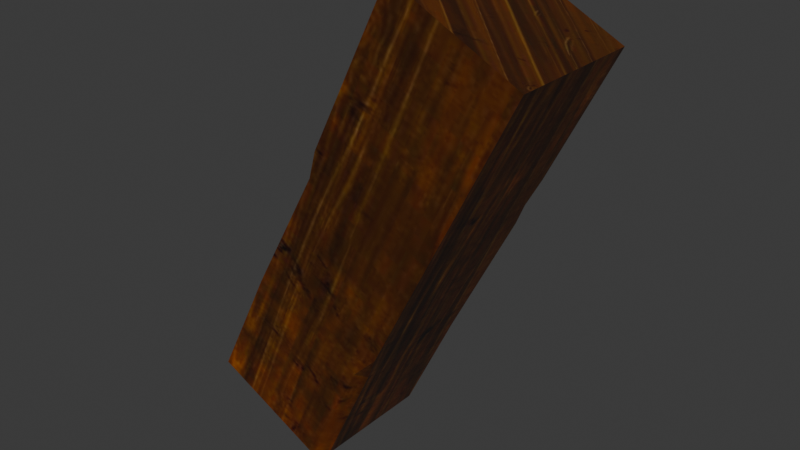 # Source: DA_T2_Beam_Thick_Medium_Steep.blend  (saved by Blender 5.0.118; exported with 4.5.12 LTS)
import bpy
from mathutils import Matrix  # noqa: F401  (used for matrix-valued properties, if any)

bpy.ops.wm.read_factory_settings(use_empty=True)
scene = bpy.context.scene
scene.name = 'Scene'

# ---- collections
col_collection = bpy.data.collections.new('Collection'); scene.collection.children.link(col_collection)

# ---- images (referenced by path relative to the original .blend; pixels are not part of the script)
import os
ASSET_DIR = os.environ.get("B2B_ASSET_DIR", "")  # directory of the original .blend (textures are referenced by path, not embedded)
HERE = os.path.dirname(os.path.abspath(__file__))  # packed textures are extracted next to this script under _unpacked/

def load_image(name, relpath, width, height, colorspace="sRGB"):
    """Load a texture the original file referenced (path relative to the .blend, or extracted next to this script)."""
    p = next((c for c in (os.path.join(HERE, relpath), os.path.join(ASSET_DIR, relpath)) if relpath and os.path.exists(c)), "")
    if p:
        img = bpy.data.images.load(p, check_existing=True)
        img.name = name
    else:  # same state as the original file: an image datablock whose file is absent (Cycles renders it pink)
        img = bpy.data.images.new(name, width, height)
        img.source = "FILE"
        img.filepath = "//" + (relpath or name)
    img.colorspace_settings.name = colorspace
    return img
img_t_tier2_trim_bcc_array_0_jpg = load_image('T_Tier2_Trim_BCC_Array_0.jpg', '_unpacked/T_Tier2_Trim_BCC_Array_0.79e23fd3.jpg', 1024, 1024, 'sRGB')

# ---- materials (node trees are filled in below, after node groups)
mat_mi_modular_set_tier2_trim9990 = bpy.data.materials.new('MI_Modular_Set_Tier2_Trim9990')

# ---- material node trees
mat_mi_modular_set_tier2_trim9990.use_nodes = True; mat_mi_modular_set_tier2_trim9990.node_tree.nodes.clear()
_N = mat_mi_modular_set_tier2_trim9990.node_tree.nodes; _L = mat_mi_modular_set_tier2_trim9990.node_tree.links
n0 = _N.new('ShaderNodeOutputMaterial'); n0.name = 'Material Output'; n0.location = (400, 0)
n1 = _N.new('ShaderNodeBsdfPrincipled'); n1.name = 'Principled BSDF'; n1.location = (100, 0)
n2 = _N.new('ShaderNodeTexImage'); n2.name = 'Image Texture'; n2.location = (-600, 400)
n2.image = img_t_tier2_trim_bcc_array_0_jpg
_L.new(n1.outputs[0], n0.inputs[0])
_L.new(n2.outputs[0], n1.inputs[0])
n0.is_active_output = True

# ---- world
world_world = bpy.data.worlds.new('World'); scene.world = world_world
world_world.use_nodes = True; world_world.node_tree.nodes.clear()
_N = world_world.node_tree.nodes; _L = world_world.node_tree.links
n0 = _N.new('ShaderNodeOutputWorld'); n0.name = 'World Output'; n0.location = (200, 100)
n1 = _N.new('ShaderNodeBackground'); n1.name = 'Background'; n1.location = (-200, 100)
n1.inputs[0].default_value = (0.05088, 0.05088, 0.05088, 1.0)
_L.new(n1.outputs[0], n0.inputs[0])
n0.is_active_output = True
world_world.color = (0.05088, 0.05088, 0.05088)
world_world.sun_shadow_jitter_overblur = 0.0

# ---- meshes
me_da_t2_beam_thick_medium_steep = bpy.data.meshes.new('DA_T2_Beam_Thick_Medium_Steep')
me_da_t2_beam_thick_medium_steep.from_pydata([(0.03756, -0.2025, -0.4531), (0.1012, -0.2437, -0.3424), (0.007489, -0.2361, -0.4381), (-0.2015, -0.2437, -0.8405), (-0.158, 0.2437, -0.8622), (-0.158, -0.195, -0.8622), (-0.0931, 0.2056, 0.2839), (-0.03248, 0.2271, 0.2537), (-0.1485, 0.2437, 0.2036), (-0.07411, 0.2437, 0.3967), (-0.03248, 0.2271, 0.2537), (-0.0931, 0.2056, 0.2839), (-0.1229, -0.002761, 0.2988), (-0.07411, 0.2437, 0.3967), (-0.0931, 0.2056, 0.2839), (-0.1485, 0.2437, 0.2036), (-0.1229, -0.002761, 0.2988), (-0.0931, 0.2056, 0.2839), (-0.2015, -0.2437, -0.8405), (-0.5935, -0.2437, -0.6451), (-0.5939, 0.2437, -0.6459), (-0.158, 0.2437, -0.8622), (0.5938, -0.2437, 0.6456), (0.5938, 0.2437, 0.6456), (0.1583, -0.2437, 0.8628), (0.1583, 0.2437, 0.8628), (0.03756, -0.2025, -0.4531), (-0.2015, -0.2437, -0.8405), (-0.158, -0.195, -0.8622), (0.007489, -0.2361, -0.4381), (-0.5939, 0.2437, -0.6459), (-0.3912, 0.2269, -0.2393), (-0.158, 0.2437, -0.8622), (0.0443, 0.2269, -0.4565), (-0.1485, 0.2437, 0.2036), (0.2714, 0.2437, -0.001043), (-0.03248, 0.2271, 0.2537), (0.3126, 0.2271, 0.08163), (0.3614, 0.2437, 0.1795), (-0.07411, 0.2437, 0.3967), (0.1583, 0.2437, 0.8628), (0.5938, 0.2437, 0.6456), (0.1583, -0.2437, 0.8628), (0.3855, -0.2437, 0.2278), (0.5938, -0.2437, 0.6456), (-0.07411, -0.2437, 0.3967), (0.3417, -0.2437, 0.14), (-0.1229, -0.2437, 0.2988), (0.3048, -0.2437, 0.06592), (-0.1485, -0.2437, 0.2036), (0.1012, -0.2437, -0.3424), (-0.3912, -0.2437, -0.2393), (0.007489, -0.2361, -0.4381), (-0.2015, -0.2437, -0.8405), (-0.5935, -0.2437, -0.6451), (0.3855, -0.2437, 0.2278), (0.5938, 0.2437, 0.6456), (0.5938, -0.2437, 0.6456), (0.3614, 0.2437, 0.1795), (0.3417, -0.2437, 0.14), (0.3126, 0.2271, 0.08163), (0.3048, -0.2437, 0.06592), (0.2714, 0.2437, -0.001043), (0.1012, -0.2437, -0.3424), (0.0443, 0.2269, -0.4565), (0.03756, -0.2025, -0.4531), (-0.158, -0.195, -0.8622), (-0.158, 0.2437, -0.8622), (-0.5935, -0.2437, -0.6451), (-0.3912, 0.2269, -0.2393), (-0.5939, 0.2437, -0.6459), (-0.3912, -0.2437, -0.2393), (-0.1485, -0.2437, 0.2036), (-0.1485, 0.2437, 0.2036), (-0.1229, -0.002761, 0.2988), (-0.1229, -0.2437, 0.2988), (-0.07411, -0.2437, 0.3967), (-0.07411, 0.2437, 0.3967), (0.1583, 0.2437, 0.8628), (0.1583, -0.2437, 0.8628)], [], [(0, 1, 2), (3, 4, 5), (6, 7, 8), (9, 10, 11), (12, 13, 14), (15, 16, 17), (18, 19, 20), (18, 20, 21), (22, 23, 24), (24, 23, 25), (26, 27, 28), (27, 26, 29), (30, 31, 32), (31, 33, 32), (31, 34, 33), (34, 35, 33), (36, 35, 34), (35, 36, 37), (36, 38, 37), (38, 36, 39), (39, 40, 38), (40, 41, 38), (42, 43, 44), (43, 42, 45), (45, 46, 43), (46, 45, 47), (47, 48, 46), (48, 47, 49), (49, 50, 48), (50, 49, 51), (51, 52, 50), (51, 53, 52), (53, 51, 54), (55, 56, 57), (56, 55, 58), (59, 58, 55), (58, 59, 60), (61, 60, 59), (60, 61, 62), (63, 62, 61), (62, 63, 64), (64, 63, 65), (66, 64, 65), (64, 66, 67), (68, 69, 70), (69, 68, 71), (71, 72, 69), (72, 73, 69), (73, 72, 74), (74, 72, 75), (74, 75, 76), (76, 77, 74), (76, 78, 77), (78, 76, 79)])
me_da_t2_beam_thick_medium_steep.polygons.foreach_set('use_smooth', [True] * 54)
_uv = me_da_t2_beam_thick_medium_steep.uv_layers.new(name='UV0')
_uv.uv.foreach_set('vector', [0.8545, 0.6272, 0.8594, 0.5981, 0.8662, 0.6267, 0.2949, 0.8212, 0.1689, 0.7244, 0.2898, 0.7994, 0.6406, 0.4976, 0.6616, 0.4976, 0.645, 0.521, 0.6416, 0.4712, 0.6616, 0.4976, 0.6406, 0.4976, 0.5898, 0.498, 0.6416, 0.4712, 0.6406, 0.4976, 0.645, 0.521, 0.5898, 0.498, 0.6406, 0.4976, 0.2949, 0.8212, 0.22, 0.9419, 0.08569, 0.8585, 0.2949, 0.8212, 0.08569, 0.8585, 0.1689, 0.7244, 0.1683, 0.7417, 0.312, 0.8309, 0.07916, 0.8854, 0.07916, 0.8854, 0.312, 0.8309, 0.2228, 0.9746, 0.8545, 0.6272, 0.873, 0.7302, 0.8579, 0.731, 0.873, 0.7302, 0.8545, 0.6272, 0.8662, 0.6267, 0.647, 0.7424, 0.6426, 0.6362, 0.7583, 0.7371, 0.6426, 0.6362, 0.7554, 0.6323, 0.7583, 0.7371, 0.6426, 0.6362, 0.645, 0.521, 0.7554, 0.6323, 0.645, 0.521, 0.749, 0.5168, 0.7554, 0.6323, 0.6616, 0.4976, 0.749, 0.5168, 0.645, 0.521, 0.749, 0.5168, 0.6616, 0.4976, 0.7505, 0.4961, 0.6616, 0.4976, 0.748, 0.4712, 0.7505, 0.4961, 0.748, 0.4712, 0.6616, 0.4976, 0.6416, 0.4712, 0.6416, 0.4712, 0.6396, 0.3579, 0.748, 0.4712, 0.6396, 0.3579, 0.7466, 0.3564, 0.748, 0.4712, 0.9609, 0.3521, 0.856, 0.4575, 0.8535, 0.354, 0.856, 0.4575, 0.9609, 0.3521, 0.9639, 0.4668, 0.9639, 0.4668, 0.8564, 0.479, 0.856, 0.4575, 0.8564, 0.479, 0.9639, 0.4668, 0.9644, 0.4912, 0.9644, 0.4912, 0.8569, 0.4976, 0.8564, 0.479, 0.8569, 0.4976, 0.9644, 0.4912, 0.9604, 0.5125, 0.9604, 0.5125, 0.8594, 0.5981, 0.8569, 0.4976, 0.8594, 0.5981, 0.9604, 0.5125, 0.9673, 0.6243, 0.9673, 0.6243, 0.8662, 0.6267, 0.8594, 0.5981, 0.9673, 0.6243, 0.873, 0.7302, 0.8662, 0.6267, 0.873, 0.7302, 0.9673, 0.6243, 0.9717, 0.7261, 0.856, 0.4575, 0.7466, 0.3564, 0.8535, 0.354, 0.7466, 0.3564, 0.856, 0.4575, 0.748, 0.4712, 0.8564, 0.479, 0.748, 0.4712, 0.856, 0.4575, 0.748, 0.4712, 0.8564, 0.479, 0.7505, 0.4961, 0.8569, 0.4976, 0.7505, 0.4961, 0.8564, 0.479, 0.7505, 0.4961, 0.8569, 0.4976, 0.749, 0.5168, 0.8594, 0.5981, 0.749, 0.5168, 0.8569, 0.4976, 0.749, 0.5168, 0.8594, 0.5981, 0.7554, 0.6323, 0.7554, 0.6323, 0.8594, 0.5981, 0.8545, 0.6272, 0.8579, 0.731, 0.7554, 0.6323, 0.8545, 0.6272, 0.7554, 0.6323, 0.8579, 0.731, 0.7583, 0.7371, 0.5293, 0.7405, 0.6426, 0.6362, 0.647, 0.7424, 0.6426, 0.6362, 0.5293, 0.7405, 0.5332, 0.6345, 0.5332, 0.6345, 0.5352, 0.52, 0.6426, 0.6362, 0.5352, 0.52, 0.645, 0.521, 0.6426, 0.6362, 0.645, 0.521, 0.5352, 0.52, 0.5898, 0.498, 0.5898, 0.498, 0.5352, 0.52, 0.5356, 0.4985, 0.5898, 0.498, 0.5356, 0.4985, 0.5356, 0.4746, 0.5356, 0.4746, 0.6416, 0.4712, 0.5898, 0.498, 0.5356, 0.4746, 0.6396, 0.3579, 0.6416, 0.4712, 0.6396, 0.3579, 0.5356, 0.4746, 0.5327, 0.3608])
me_da_t2_beam_thick_medium_steep.materials.append(mat_mi_modular_set_tier2_trim9990)
me_da_t2_beam_thick_medium_steep.update()
me_da_t2_beam_thick_medium_steep.normals_split_custom_set([tuple(v) for v in zip(*[iter([0.4982, -0.6865, -0.5296, 0.4982, -0.6865, -0.5296, 0.4982, -0.6865, -0.5296, -0.4456, -0.003929, -0.8952, -0.4456, -0.003929, -0.8952, -0.4456, -0.003929, -0.8952, -0.07467, 0.8765, 0.4756, -0.07467, 0.8765, 0.4756, -0.07467, 0.8765, 0.4756, -0.4244, 0.8768, -0.2261, -0.4244, 0.8768, -0.2261, -0.4244, 0.8768, -0.2261, -0.9817, 0.1459, 0.1222, -0.9817, 0.1459, 0.1222, -0.9817, 0.1459, 0.1222, -0.7766, 0.1537, 0.611, -0.7766, 0.1537, 0.611, -0.7766, 0.1537, 0.611, -0.4456, -0.003934, -0.8952, -0.4456, -0.003963, -0.8952, -0.4456, -0.00391, -0.8952, -0.4456, -0.003934, -0.8952, -0.4456, -0.00391, -0.8952, -0.4456, -0.003947, -0.8952, 0.4488, -0.003895, 0.8936, 0.4488, -0.003896, 0.8936, 0.4488, -0.003895, 0.8936, 0.4488, -0.003895, 0.8936, 0.4488, -0.003896, 0.8936, 0.4488, -0.003895, 0.8936, 0.6319, -0.7104, -0.3101, 0.6319, -0.7104, -0.3101, 0.6319, -0.7104, -0.3101, 0.6319, -0.7104, -0.3101, 0.6319, -0.7104, -0.3101, 0.6319, -0.7104, -0.3101, 0.01974, 0.9992, 0.03554, 0.003909, 1.0, 0.003925, 0.01975, 0.9992, 0.03554, 0.003909, 1.0, 0.003925, 0.003923, 1.0, 0.003931, 0.01975, 0.9992, 0.03554, 0.003909, 1.0, 0.003925, -0.003943, 0.9999, -0.01184, 0.003923, 1.0, 0.003931, -0.003943, 0.9999, -0.01184, 0.003959, 1.0, 0.003959, 0.003923, 1.0, 0.003931, 0.003953, 1.0, 0.003955, 0.003959, 1.0, 0.003959, -0.003943, 0.9999, -0.01184, 0.003959, 1.0, 0.003959, 0.003953, 1.0, 0.003955, 0.003954, 1.0, 0.003962, 0.003953, 1.0, 0.003955, -0.003956, 0.9998, -0.01976, 0.003954, 1.0, 0.003962, -0.003956, 0.9998, -0.01976, 0.003953, 1.0, 0.003955, -0.003967, 0.9999, -0.01188, -0.003967, 0.9999, -0.01188, 0.003966, 1.0, 0.003966, -0.003956, 0.9998, -0.01976, 0.003966, 1.0, 0.003966, 0.003966, 1.0, 0.003966, -0.003956, 0.9998, -0.01976, 0.003932, -1.0, 0.003932, 0.003932, -1.0, 0.003932, 0.003932, -1.0, 0.003932, 0.003932, -1.0, 0.003932, 0.003932, -1.0, 0.003932, 0.003932, -1.0, 0.003932, 0.003932, -1.0, 0.003932, 0.003932, -1.0, 0.003932, 0.003932, -1.0, 0.003932, 0.003932, -1.0, 0.003932, 0.003932, -1.0, 0.003932, 0.003932, -1.0, 0.003932, 0.003932, -1.0, 0.003932, 0.003932, -1.0, 0.003932, 0.003932, -1.0, 0.003932, 0.003932, -1.0, 0.003932, 0.003932, -1.0, 0.003932, 0.003932, -1.0, 0.003932, 0.003932, -1.0, 0.003932, 0.003916, -1.0, -0.003933, 0.003932, -1.0, 0.003932, 0.003916, -1.0, -0.003933, 0.003932, -1.0, 0.003932, 0.01176, -0.9999, 0.00392, 0.01176, -0.9999, 0.00392, 0.01177, -0.9999, -0.003921, 0.003916, -1.0, -0.003933, 0.01176, -0.9999, 0.00392, 0.01185, -0.9999, 0.003976, 0.01177, -0.9999, -0.003921, 0.01185, -0.9999, 0.003976, 0.01176, -0.9999, 0.00392, 0.01178, -0.9999, 0.003927, 0.8967, -0.003898, -0.4425, 0.8968, -0.003931, -0.4425, 0.8967, -0.003898, -0.4425, 0.8968, -0.003931, -0.4425, 0.8967, -0.003898, -0.4425, 0.8968, -0.003931, -0.4425, 0.8967, -0.003898, -0.4425, 0.8968, -0.003931, -0.4425, 0.8967, -0.003898, -0.4425, 0.8968, -0.003931, -0.4425, 0.8967, -0.003898, -0.4425, 0.8968, -0.003931, -0.4425, 0.8968, -0.003931, -0.4425, 0.8968, -0.003931, -0.4425, 0.8967, -0.003898, -0.4425, 0.8968, -0.003931, -0.4425, 0.8968, -0.003931, -0.4425, 0.8967, -0.003898, -0.4425, 0.8952, -0.003943, -0.4456, 0.8967, -0.003898, -0.4425, 0.8968, -0.003931, -0.4425, 0.8967, -0.003898, -0.4425, 0.8952, -0.003943, -0.4456, 0.8998, -0.0118, -0.4361, 0.8998, -0.0118, -0.4361, 0.8952, -0.003943, -0.4456, 0.8967, -0.01175, -0.4425, 0.8998, -0.01178, -0.4362, 0.8998, -0.0118, -0.4361, 0.8967, -0.01175, -0.4425, 0.8998, -0.0118, -0.4361, 0.8998, -0.01178, -0.4362, 0.8998, -0.0118, -0.4361, -0.892, -0.003935, 0.4519, -0.8822, -0.003949, 0.4708, -0.892, -0.003935, 0.4519, -0.8822, -0.003949, 0.4708, -0.892, -0.003935, 0.4519, -0.8822, -0.003957, 0.4708, -0.8822, -0.003957, 0.4708, -0.8872, -0.003937, 0.4613, -0.8822, -0.003949, 0.4708, -0.8872, -0.003937, 0.4613, -0.8789, -0.003939, 0.4769, -0.8822, -0.003949, 0.4708, -0.8789, -0.003939, 0.4769, -0.8872, -0.003937, 0.4613, -0.9309, -0.003922, 0.3653, -0.9309, -0.003922, 0.3653, -0.8872, -0.003937, 0.4613, -0.9309, -0.003932, 0.3653, -0.9309, -0.003922, 0.3653, -0.9309, -0.003932, 0.3653, -0.892, -0.003935, 0.4519, -0.892, -0.003935, 0.4519, -0.892, -0.003934, 0.4519, -0.9309, -0.003922, 0.3653, -0.892, -0.003935, 0.4519, -0.892, -0.003935, 0.4519, -0.892, -0.003934, 0.4519, -0.892, -0.003935, 0.4519, -0.892, -0.003935, 0.4519, -0.892, -0.003935, 0.4519])] * 3)])

# ---- objects
ob_da_t2_beam_thick_medium_steep = bpy.data.objects.new('DA_T2_Beam_Thick_Medium_Steep', me_da_t2_beam_thick_medium_steep)

# ---- transforms, parenting, visibility, modifiers, constraints
ob_da_t2_beam_thick_medium_steep.location = (0.0, 0.0, 0.0)

# ---- collection membership
col_collection.objects.link(ob_da_t2_beam_thick_medium_steep)

# ---- scene / render settings (as saved in the file)
scene.frame_start = 1; scene.frame_end = 250; scene.frame_set(1)
scene.render.engine = 'BLENDER_EEVEE_NEXT'
scene.render.bake_bias = 0.0
scene.render.bake_samples = 0
scene.cycles.sampling_pattern = 'TABULATED_SOBOL'
scene.eevee.use_volume_custom_range = False
bpy.context.view_layer.update()

# ---- added for rendering (the .blend has no active camera and no usable light): camera, sun
cam_auto = bpy.data.cameras.new('AutoCamera')
cam_auto.lens = 50.0
cam_auto.sensor_width = 36.0
cam_auto.clip_end = 1000.0
ob_auto_camera = bpy.data.objects.new('AutoCamera', cam_auto)
scene.collection.objects.link(ob_auto_camera)
ob_auto_camera.location = (1.98941, -2.38739, 1.59186)
ob_auto_camera.rotation_euler = (1.09748, -7.21219e-08, 0.694738)
scene.camera = ob_auto_camera
light_auto_sun = bpy.data.lights.new('AutoSun', 'SUN')
light_auto_sun.energy = 3.0
light_auto_sun.angle = 0.0523599
ob_auto_sun = bpy.data.objects.new('AutoSun', light_auto_sun)
scene.collection.objects.link(ob_auto_sun)
ob_auto_sun.rotation_euler = (0.872665, 0.174533, 0.523599)
bpy.context.view_layer.update()
